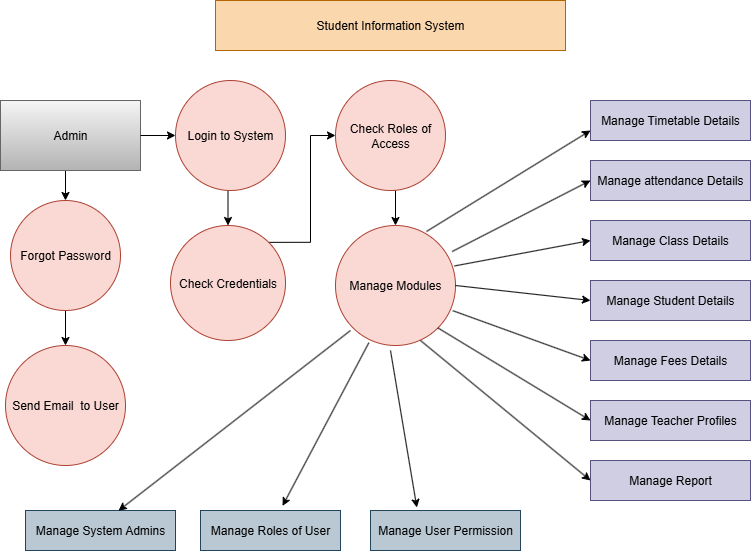

The diagram above was exported from draw.io. Its source (the exported page's mxGraphModel, read from the mxfile embedded in the PNG):
<mxGraphModel dx="1042" dy="562" grid="1" gridSize="10" guides="1" tooltips="1" connect="1" arrows="1" fold="1" page="1" pageScale="1" pageWidth="850" pageHeight="1100" math="0" shadow="0">
  <root>
    <mxCell id="0" />
    <mxCell id="1" parent="0" />
    <mxCell id="0Oe0tRxEk2XCbyEhR624-1" value="Student Information System" style="rounded=0;whiteSpace=wrap;html=1;fillColor=#fad7ac;strokeColor=#b46504;" parent="1" vertex="1">
      <mxGeometry x="235" y="10" width="350" height="50" as="geometry" />
    </mxCell>
    <mxCell id="0Oe0tRxEk2XCbyEhR624-20" style="edgeStyle=orthogonalEdgeStyle;rounded=0;orthogonalLoop=1;jettySize=auto;html=1;exitX=0.5;exitY=1;exitDx=0;exitDy=0;entryX=0.5;entryY=0;entryDx=0;entryDy=0;" parent="1" source="0Oe0tRxEk2XCbyEhR624-2" target="0Oe0tRxEk2XCbyEhR624-4" edge="1">
      <mxGeometry relative="1" as="geometry" />
    </mxCell>
    <mxCell id="0Oe0tRxEk2XCbyEhR624-2" value="Admin" style="rounded=0;whiteSpace=wrap;html=1;fillColor=#f5f5f5;strokeColor=#666666;gradientColor=#b3b3b3;" parent="1" vertex="1">
      <mxGeometry x="20" y="110" width="140" height="70" as="geometry" />
    </mxCell>
    <mxCell id="0Oe0tRxEk2XCbyEhR624-23" style="edgeStyle=orthogonalEdgeStyle;rounded=0;orthogonalLoop=1;jettySize=auto;html=1;exitX=0.5;exitY=1;exitDx=0;exitDy=0;entryX=0.5;entryY=0;entryDx=0;entryDy=0;" parent="1" source="0Oe0tRxEk2XCbyEhR624-3" target="0Oe0tRxEk2XCbyEhR624-5" edge="1">
      <mxGeometry relative="1" as="geometry" />
    </mxCell>
    <mxCell id="0Oe0tRxEk2XCbyEhR624-3" value="Login to System" style="ellipse;whiteSpace=wrap;html=1;aspect=fixed;fillColor=#fad9d5;strokeColor=#ae4132;" parent="1" vertex="1">
      <mxGeometry x="195" y="90" width="110" height="110" as="geometry" />
    </mxCell>
    <mxCell id="0Oe0tRxEk2XCbyEhR624-21" style="edgeStyle=orthogonalEdgeStyle;rounded=0;orthogonalLoop=1;jettySize=auto;html=1;exitX=0.5;exitY=1;exitDx=0;exitDy=0;entryX=0.5;entryY=0;entryDx=0;entryDy=0;" parent="1" source="0Oe0tRxEk2XCbyEhR624-4" target="0Oe0tRxEk2XCbyEhR624-6" edge="1">
      <mxGeometry relative="1" as="geometry" />
    </mxCell>
    <mxCell id="0Oe0tRxEk2XCbyEhR624-4" value="Forgot Password" style="ellipse;whiteSpace=wrap;html=1;aspect=fixed;fillColor=#fad9d5;strokeColor=#ae4132;" parent="1" vertex="1">
      <mxGeometry x="30" y="210" width="110" height="110" as="geometry" />
    </mxCell>
    <mxCell id="0Oe0tRxEk2XCbyEhR624-25" style="edgeStyle=orthogonalEdgeStyle;rounded=0;orthogonalLoop=1;jettySize=auto;html=1;exitX=1;exitY=0;exitDx=0;exitDy=0;entryX=0;entryY=0.5;entryDx=0;entryDy=0;" parent="1" source="0Oe0tRxEk2XCbyEhR624-5" target="0Oe0tRxEk2XCbyEhR624-7" edge="1">
      <mxGeometry relative="1" as="geometry" />
    </mxCell>
    <mxCell id="0Oe0tRxEk2XCbyEhR624-5" value="Check Credentials" style="ellipse;whiteSpace=wrap;html=1;aspect=fixed;fillColor=#fad9d5;strokeColor=#ae4132;" parent="1" vertex="1">
      <mxGeometry x="190" y="235" width="115" height="115" as="geometry" />
    </mxCell>
    <mxCell id="0Oe0tRxEk2XCbyEhR624-6" value="Send Email&amp;nbsp; to User" style="ellipse;whiteSpace=wrap;html=1;aspect=fixed;fillColor=#fad9d5;strokeColor=#ae4132;" parent="1" vertex="1">
      <mxGeometry x="25" y="355" width="120" height="120" as="geometry" />
    </mxCell>
    <mxCell id="0Oe0tRxEk2XCbyEhR624-26" style="edgeStyle=orthogonalEdgeStyle;rounded=0;orthogonalLoop=1;jettySize=auto;html=1;exitX=0.5;exitY=1;exitDx=0;exitDy=0;entryX=0.5;entryY=0;entryDx=0;entryDy=0;" parent="1" source="0Oe0tRxEk2XCbyEhR624-7" target="0Oe0tRxEk2XCbyEhR624-8" edge="1">
      <mxGeometry relative="1" as="geometry" />
    </mxCell>
    <mxCell id="0Oe0tRxEk2XCbyEhR624-7" value="Check Roles of Access" style="ellipse;whiteSpace=wrap;html=1;aspect=fixed;fillColor=#fad9d5;strokeColor=#ae4132;" parent="1" vertex="1">
      <mxGeometry x="355" y="90" width="110" height="110" as="geometry" />
    </mxCell>
    <mxCell id="0Oe0tRxEk2XCbyEhR624-8" value="Manage Modules" style="ellipse;whiteSpace=wrap;html=1;aspect=fixed;fillColor=#fad9d5;strokeColor=#ae4132;" parent="1" vertex="1">
      <mxGeometry x="355" y="235" width="120" height="120" as="geometry" />
    </mxCell>
    <mxCell id="0Oe0tRxEk2XCbyEhR624-9" value="Manage Timetable Details" style="rounded=0;whiteSpace=wrap;html=1;fillColor=#d0cee2;strokeColor=#56517e;" parent="1" vertex="1">
      <mxGeometry x="610" y="110" width="160" height="40" as="geometry" />
    </mxCell>
    <mxCell id="0Oe0tRxEk2XCbyEhR624-10" value="Manage attendance Details" style="rounded=0;whiteSpace=wrap;html=1;fillColor=#d0cee2;strokeColor=#56517e;" parent="1" vertex="1">
      <mxGeometry x="610" y="170" width="160" height="40" as="geometry" />
    </mxCell>
    <mxCell id="0Oe0tRxEk2XCbyEhR624-11" value="Manage Class Details" style="rounded=0;whiteSpace=wrap;html=1;fillColor=#d0cee2;strokeColor=#56517e;" parent="1" vertex="1">
      <mxGeometry x="610" y="230" width="160" height="40" as="geometry" />
    </mxCell>
    <mxCell id="0Oe0tRxEk2XCbyEhR624-13" value="Manage Student Details" style="rounded=0;whiteSpace=wrap;html=1;fillColor=#d0cee2;strokeColor=#56517e;" parent="1" vertex="1">
      <mxGeometry x="610" y="290" width="160" height="40" as="geometry" />
    </mxCell>
    <mxCell id="0Oe0tRxEk2XCbyEhR624-14" value="Manage Fees Details" style="rounded=0;whiteSpace=wrap;html=1;fillColor=#d0cee2;strokeColor=#56517e;" parent="1" vertex="1">
      <mxGeometry x="610" y="350" width="160" height="40" as="geometry" />
    </mxCell>
    <mxCell id="0Oe0tRxEk2XCbyEhR624-15" value="Manage Teacher Profiles" style="rounded=0;whiteSpace=wrap;html=1;fillColor=#d0cee2;strokeColor=#56517e;" parent="1" vertex="1">
      <mxGeometry x="610" y="410" width="160" height="40" as="geometry" />
    </mxCell>
    <mxCell id="0Oe0tRxEk2XCbyEhR624-16" value="Manage Report" style="rounded=0;whiteSpace=wrap;html=1;fillColor=#d0cee2;strokeColor=#56517e;" parent="1" vertex="1">
      <mxGeometry x="610" y="470" width="160" height="40" as="geometry" />
    </mxCell>
    <mxCell id="0Oe0tRxEk2XCbyEhR624-17" value="Manage System Admins" style="rounded=0;whiteSpace=wrap;html=1;fillColor=#bac8d3;strokeColor=#23445d;" parent="1" vertex="1">
      <mxGeometry x="45" y="520" width="150" height="40" as="geometry" />
    </mxCell>
    <mxCell id="0Oe0tRxEk2XCbyEhR624-18" value="Manage Roles of User" style="rounded=0;whiteSpace=wrap;html=1;fillColor=#bac8d3;strokeColor=#23445d;" parent="1" vertex="1">
      <mxGeometry x="220" y="520" width="140" height="40" as="geometry" />
    </mxCell>
    <mxCell id="0Oe0tRxEk2XCbyEhR624-19" value="Manage User Permission" style="rounded=0;whiteSpace=wrap;html=1;fillColor=#bac8d3;strokeColor=#23445d;" parent="1" vertex="1">
      <mxGeometry x="390" y="520" width="150" height="40" as="geometry" />
    </mxCell>
    <mxCell id="0Oe0tRxEk2XCbyEhR624-46" style="edgeStyle=orthogonalEdgeStyle;rounded=0;orthogonalLoop=1;jettySize=auto;html=1;exitX=0.5;exitY=1;exitDx=0;exitDy=0;" parent="1" source="0Oe0tRxEk2XCbyEhR624-1" target="0Oe0tRxEk2XCbyEhR624-1" edge="1">
      <mxGeometry relative="1" as="geometry" />
    </mxCell>
    <mxCell id="GlDcJqEtWbPk5AodFDe--2" value="" style="endArrow=classic;html=1;rounded=0;entryX=0;entryY=0.75;entryDx=0;entryDy=0;exitX=0.758;exitY=0.05;exitDx=0;exitDy=0;exitPerimeter=0;" edge="1" parent="1" source="0Oe0tRxEk2XCbyEhR624-8" target="0Oe0tRxEk2XCbyEhR624-9">
      <mxGeometry width="50" height="50" relative="1" as="geometry">
        <mxPoint x="400" y="320" as="sourcePoint" />
        <mxPoint x="450" y="270" as="targetPoint" />
      </mxGeometry>
    </mxCell>
    <mxCell id="GlDcJqEtWbPk5AodFDe--3" value="" style="endArrow=classic;html=1;rounded=0;entryX=0;entryY=0.5;entryDx=0;entryDy=0;exitX=0.972;exitY=0.217;exitDx=0;exitDy=0;exitPerimeter=0;" edge="1" parent="1" source="0Oe0tRxEk2XCbyEhR624-8" target="0Oe0tRxEk2XCbyEhR624-10">
      <mxGeometry width="50" height="50" relative="1" as="geometry">
        <mxPoint x="400" y="320" as="sourcePoint" />
        <mxPoint x="450" y="270" as="targetPoint" />
      </mxGeometry>
    </mxCell>
    <mxCell id="GlDcJqEtWbPk5AodFDe--4" value="" style="endArrow=classic;html=1;rounded=0;entryX=0;entryY=0.5;entryDx=0;entryDy=0;exitX=0.992;exitY=0.337;exitDx=0;exitDy=0;exitPerimeter=0;" edge="1" parent="1" source="0Oe0tRxEk2XCbyEhR624-8" target="0Oe0tRxEk2XCbyEhR624-11">
      <mxGeometry width="50" height="50" relative="1" as="geometry">
        <mxPoint x="400" y="320" as="sourcePoint" />
        <mxPoint x="450" y="270" as="targetPoint" />
      </mxGeometry>
    </mxCell>
    <mxCell id="GlDcJqEtWbPk5AodFDe--5" value="" style="endArrow=classic;html=1;rounded=0;entryX=0;entryY=0.5;entryDx=0;entryDy=0;exitX=1;exitY=0.5;exitDx=0;exitDy=0;" edge="1" parent="1" source="0Oe0tRxEk2XCbyEhR624-8" target="0Oe0tRxEk2XCbyEhR624-13">
      <mxGeometry width="50" height="50" relative="1" as="geometry">
        <mxPoint x="400" y="320" as="sourcePoint" />
        <mxPoint x="450" y="270" as="targetPoint" />
      </mxGeometry>
    </mxCell>
    <mxCell id="GlDcJqEtWbPk5AodFDe--6" value="" style="endArrow=classic;html=1;rounded=0;entryX=0;entryY=0.5;entryDx=0;entryDy=0;exitX=0.978;exitY=0.71;exitDx=0;exitDy=0;exitPerimeter=0;" edge="1" parent="1" source="0Oe0tRxEk2XCbyEhR624-8" target="0Oe0tRxEk2XCbyEhR624-14">
      <mxGeometry width="50" height="50" relative="1" as="geometry">
        <mxPoint x="400" y="320" as="sourcePoint" />
        <mxPoint x="450" y="270" as="targetPoint" />
      </mxGeometry>
    </mxCell>
    <mxCell id="GlDcJqEtWbPk5AodFDe--7" value="" style="endArrow=classic;html=1;rounded=0;entryX=0;entryY=0.5;entryDx=0;entryDy=0;exitX=1;exitY=1;exitDx=0;exitDy=0;" edge="1" parent="1" source="0Oe0tRxEk2XCbyEhR624-8" target="0Oe0tRxEk2XCbyEhR624-15">
      <mxGeometry width="50" height="50" relative="1" as="geometry">
        <mxPoint x="400" y="320" as="sourcePoint" />
        <mxPoint x="480" y="350" as="targetPoint" />
      </mxGeometry>
    </mxCell>
    <mxCell id="GlDcJqEtWbPk5AodFDe--9" value="" style="endArrow=classic;html=1;rounded=0;entryX=0;entryY=0.5;entryDx=0;entryDy=0;" edge="1" parent="1" target="0Oe0tRxEk2XCbyEhR624-16">
      <mxGeometry width="50" height="50" relative="1" as="geometry">
        <mxPoint x="440" y="350" as="sourcePoint" />
        <mxPoint x="450" y="270" as="targetPoint" />
      </mxGeometry>
    </mxCell>
    <mxCell id="GlDcJqEtWbPk5AodFDe--10" value="" style="endArrow=classic;html=1;rounded=0;entryX=0.62;entryY=0.005;entryDx=0;entryDy=0;entryPerimeter=0;" edge="1" parent="1" target="0Oe0tRxEk2XCbyEhR624-17">
      <mxGeometry width="50" height="50" relative="1" as="geometry">
        <mxPoint x="370" y="340" as="sourcePoint" />
        <mxPoint x="450" y="270" as="targetPoint" />
      </mxGeometry>
    </mxCell>
    <mxCell id="GlDcJqEtWbPk5AodFDe--11" value="" style="endArrow=classic;html=1;rounded=0;entryX=0.586;entryY=-0.115;entryDx=0;entryDy=0;entryPerimeter=0;exitX=0.278;exitY=0.977;exitDx=0;exitDy=0;exitPerimeter=0;" edge="1" parent="1" source="0Oe0tRxEk2XCbyEhR624-8" target="0Oe0tRxEk2XCbyEhR624-18">
      <mxGeometry width="50" height="50" relative="1" as="geometry">
        <mxPoint x="400" y="320" as="sourcePoint" />
        <mxPoint x="450" y="270" as="targetPoint" />
      </mxGeometry>
    </mxCell>
    <mxCell id="GlDcJqEtWbPk5AodFDe--12" value="" style="endArrow=classic;html=1;rounded=0;entryX=0.309;entryY=-0.075;entryDx=0;entryDy=0;entryPerimeter=0;" edge="1" parent="1" target="0Oe0tRxEk2XCbyEhR624-19">
      <mxGeometry width="50" height="50" relative="1" as="geometry">
        <mxPoint x="410" y="360" as="sourcePoint" />
        <mxPoint x="450" y="270" as="targetPoint" />
      </mxGeometry>
    </mxCell>
    <mxCell id="GlDcJqEtWbPk5AodFDe--13" value="" style="endArrow=classic;html=1;rounded=0;exitX=1;exitY=0.5;exitDx=0;exitDy=0;entryX=0;entryY=0.5;entryDx=0;entryDy=0;" edge="1" parent="1" source="0Oe0tRxEk2XCbyEhR624-2" target="0Oe0tRxEk2XCbyEhR624-3">
      <mxGeometry width="50" height="50" relative="1" as="geometry">
        <mxPoint x="400" y="320" as="sourcePoint" />
        <mxPoint x="450" y="270" as="targetPoint" />
      </mxGeometry>
    </mxCell>
  </root>
</mxGraphModel>